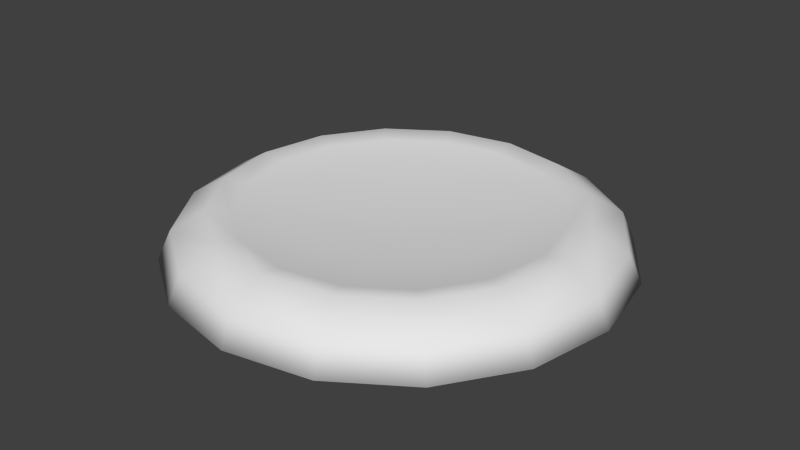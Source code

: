 # Source: Mata_Nui_kanoka_disk_Finished.blend  (saved by Blender 2.59.0; exported with 4.5.12 LTS)
import bpy
from mathutils import Matrix  # noqa: F401  (used for matrix-valued properties, if any)

bpy.ops.wm.read_factory_settings(use_empty=True)
scene = bpy.context.scene
scene.name = 'Scene'

# ---- collections
col_collection_1 = bpy.data.collections.new('Collection 1'); scene.collection.children.link(col_collection_1)

# ---- world
world_world = bpy.data.worlds.new('World'); scene.world = world_world
world_world.color = (0.05088, 0.05088, 0.05088)
world_world.use_sun_shadow = False
world_world.sun_shadow_jitter_overblur = 0.0
world_world.cycles.sampling_method = 'MANUAL'
world_world.cycles.sample_map_resolution = 256

# ---- meshes
me_circle = bpy.data.meshes.new('Circle')
me_circle.from_pydata([(0.0, 1.0, -0.08666), (0.3827, 0.9239, -0.08666), (0.7071, 0.7071, -0.08666), (0.9239, 0.3827, -0.08666), (1.0, -4.371e-08, -0.08666), (0.9239, -0.3827, -0.08666), (0.7071, -0.7071, -0.08666), (0.3827, -0.9239, -0.08666), (1.51e-07, -1.0, -0.08666), (-0.3827, -0.9239, -0.08666), (-0.7071, -0.7071, -0.08666), (-0.9239, -0.3827, -0.08666), (-1.0, 1.192e-08, -0.08666), (-0.9239, 0.3827, -0.08666), (-0.7071, 0.7071, -0.08666), (-0.3827, 0.9239, -0.08666), (-0.3604, 0.87, 0.04066), (-0.6659, 0.6659, 0.04066), (-0.87, 0.3604, 0.04066), (-0.9417, 1.166e-08, 0.04066), (-0.87, -0.3604, 0.04066), (-0.6659, -0.6659, 0.04066), (-0.3604, -0.87, 0.04066), (1.448e-07, -0.9417, 0.04066), (0.3604, -0.87, 0.04066), (0.6659, -0.6659, 0.04066), (0.87, -0.3604, 0.04066), (0.9417, -4.073e-08, 0.04066), (0.87, 0.3604, 0.04066), (0.6659, 0.6659, 0.04066), (0.3604, 0.87, 0.04066), (2.607e-09, 0.9417, 0.04066), (1.309e-08, 0.7885, 0.1343), (0.5575, 0.5575, 0.1343), (0.7285, -0.3017, 0.1343), (-0.3017, -0.7285, 0.1343), (-0.5575, -0.5575, 0.1343), (-0.7885, 1.158e-08, 0.1343), (-0.7285, 0.3017, 0.1343), (-0.3017, 0.7285, 0.1343), (-0.2653, 0.6404, 0.1174), (-0.4902, 0.4902, 0.1174), (-0.6404, 0.2653, 0.1174), (-0.6932, 9.735e-09, 0.1174), (-0.6404, -0.2653, 0.1174), (-0.4902, -0.4902, 0.1174), (-0.2653, -0.6404, 0.1174), (1.26e-07, -0.6932, 0.1174), (0.2653, -0.6404, 0.1174), (0.4902, -0.4902, 0.1174), (0.6404, -0.2653, 0.1174), (0.6932, -2.883e-08, 0.1174), (0.6404, 0.2653, 0.1174), (0.4902, 0.4902, 0.1174), (0.2653, 0.6404, 0.1174), (2.129e-08, 0.6932, 0.1174), (4.157e-08, 0.5024, 0.09406), (0.1923, 0.4642, 0.09406), (0.3553, 0.3553, 0.09406), (0.4642, 0.1923, 0.09406), (0.5024, -1.782e-08, 0.09406), (0.4642, -0.1923, 0.09406), (0.3553, -0.3553, 0.09406), (0.1923, -0.4642, 0.09406), (1.174e-07, -0.5024, 0.09406), (-0.1923, -0.4642, 0.09406), (-0.3553, -0.3553, 0.09406), (-0.4642, -0.1923, 0.09406), (-0.5024, 1.013e-08, 0.09406), (-0.4642, 0.1923, 0.09406), (-0.3553, 0.3553, 0.09406), (-0.1923, 0.4642, 0.09406), (7.431e-08, 3.725e-09, 0.07361), (-0.5575, 0.5575, 0.1343), (-0.7285, -0.3017, 0.1343), (1.321e-07, -0.7885, 0.1343), (0.3017, -0.7285, 0.1343), (0.5575, -0.5575, 0.1343), (0.7885, -3.228e-08, 0.1343), (0.7285, 0.3017, 0.1343), (0.3017, 0.7285, 0.1343), (2.092e-08, 0.7048, 0.1102), (0.4984, 0.4984, 0.1102), (0.7048, -2.855e-08, 0.1102), (0.6512, -0.2697, 0.1102), (0.2697, -0.6512, 0.1102), (1.273e-07, -0.7048, 0.1102), (-0.2697, -0.6512, 0.1102), (-0.4984, -0.4984, 0.1102), (-0.2697, 0.6512, 0.1102), (7.565e-08, 3.637e-09, 0.05596), (-0.1719, 0.415, 0.07424), (-0.3176, 0.3176, 0.07424), (-0.415, 0.1719, 0.07424), (-0.4491, 9.364e-09, 0.07424), (-0.415, -0.1719, 0.07424), (-0.3176, -0.3176, 0.07424), (-0.1719, -0.415, 0.07424), (1.142e-07, -0.4491, 0.07424), (0.1719, -0.415, 0.07424), (0.3176, -0.3176, 0.07424), (0.415, -0.1719, 0.07424), (0.4491, -1.563e-08, 0.07424), (0.415, 0.1719, 0.07424), (0.3176, 0.3176, 0.07424), (0.1719, 0.415, 0.07424), (4.638e-08, 0.4491, 0.07424), (2.825e-08, 0.6197, 0.0951), (0.2371, 0.5725, 0.0951), (0.4382, 0.4382, 0.0951), (0.5725, 0.2371, 0.0951), (0.6197, -2.547e-08, 0.0951), (0.5725, -0.2371, 0.0951), (0.4382, -0.4382, 0.0951), (0.2371, -0.5725, 0.0951), (1.218e-07, -0.6197, 0.0951), (-0.2371, -0.5725, 0.0951), (-0.4382, -0.4382, 0.0951), (-0.5725, -0.2371, 0.0951), (-0.6197, 9.009e-09, 0.0951), (-0.5725, 0.2371, 0.0951), (-0.4382, 0.4382, 0.0951), (-0.2371, 0.5725, 0.0951), (-0.4984, 0.4984, 0.1102), (-0.6512, 0.2697, 0.1102), (-0.7048, 1.066e-08, 0.1102), (-0.6512, -0.2697, 0.1102), (0.4984, -0.4984, 0.1102), (0.6512, 0.2697, 0.1102), (0.2697, 0.6512, 0.1102), (1.155e-08, 0.8418, 0.02651), (0.3221, 0.7777, 0.02651), (0.5952, 0.5952, 0.02651), (0.7777, 0.3221, 0.02651), (0.8418, -3.61e-08, 0.02651), (0.7777, -0.3221, 0.02651), (0.5952, -0.5952, 0.02651), (0.3221, -0.7777, 0.02651), (1.387e-07, -0.8418, 0.02651), (-0.3221, -0.7777, 0.02651), (-0.5952, -0.5952, 0.02651), (-0.7777, -0.3221, 0.02651), (-0.8418, 1.073e-08, 0.02651), (-0.7777, 0.3221, 0.02651), (-0.5952, 0.5952, 0.02651), (-0.3221, 0.7777, 0.02651), (-0.3421, 0.8259, -0.08731), (-0.6321, 0.6321, -0.08731), (-0.8259, 0.3421, -0.08731), (-0.8939, 1.097e-08, -0.08731), (-0.8259, -0.3421, -0.08731), (-0.6321, -0.6321, -0.08731), (-0.3421, -0.8259, -0.08731), (1.442e-07, -0.8939, -0.08731), (0.3421, -0.8259, -0.08731), (0.6321, -0.6321, -0.08731), (0.8259, -0.3421, -0.08731), (0.8939, -3.877e-08, -0.08731), (0.8259, 0.3421, -0.08731), (0.6321, 0.6321, -0.08731), (0.3421, 0.8259, -0.08731), (9.22e-09, 0.8939, -0.08731)], [], [(0, 15, 16, 31), (14, 17, 16, 15), (13, 18, 17, 14), (12, 19, 18, 13), (12, 11, 20, 19), (11, 10, 21, 20), (10, 9, 22, 21), (8, 23, 22, 9), (7, 24, 23, 8), (7, 6, 25, 24), (5, 26, 25, 6), (5, 4, 27, 26), (4, 3, 28, 27), (2, 29, 28, 3), (2, 1, 30, 29), (0, 31, 30, 1), (31, 32, 80, 30), (29, 30, 80, 33), (29, 33, 79, 28), (27, 28, 79, 78), (26, 27, 78, 34), (26, 34, 77, 25), (24, 25, 77, 76), (24, 76, 75, 23), (23, 75, 35, 22), (21, 22, 35, 36), (20, 21, 36, 74), (19, 20, 74, 37), (19, 37, 38, 18), (18, 38, 73, 17), (17, 73, 39, 16), (31, 16, 39, 32), (32, 39, 40, 55), (73, 41, 40, 39), (38, 42, 41, 73), (37, 43, 42, 38), (37, 74, 44, 43), (74, 36, 45, 44), (36, 35, 46, 45), (75, 47, 46, 35), (76, 48, 47, 75), (76, 77, 49, 48), (34, 50, 49, 77), (34, 78, 51, 50), (78, 79, 52, 51), (33, 53, 52, 79), (33, 80, 54, 53), (32, 55, 54, 80), (55, 56, 57, 54), (53, 54, 57, 58), (53, 58, 59, 52), (51, 52, 59, 60), (50, 51, 60, 61), (50, 61, 62, 49), (48, 49, 62, 63), (48, 63, 64, 47), (47, 64, 65, 46), (45, 46, 65, 66), (44, 45, 66, 67), (43, 44, 67, 68), (43, 68, 69, 42), (42, 69, 70, 41), (41, 70, 71, 40), (55, 40, 71, 56), (56, 71, 72), (70, 72, 71), (69, 72, 70), (68, 72, 69), (68, 67, 72), (67, 66, 72), (66, 65, 72), (64, 72, 65), (63, 72, 64), (63, 62, 72), (61, 72, 62), (61, 60, 72), (60, 59, 72), (58, 72, 59), (58, 57, 72), (56, 72, 57), (15, 0, 161, 146), (14, 15, 146, 147), (13, 14, 147, 148), (12, 13, 148, 149), (11, 12, 149, 150), (10, 11, 150, 151), (9, 10, 151, 152), (8, 9, 152, 153), (7, 8, 153, 154), (6, 7, 154, 155), (5, 6, 155, 156), (4, 5, 156, 157), (3, 4, 157, 158), (2, 3, 158, 159), (1, 2, 159, 160), (0, 1, 160, 161), (145, 146, 161, 130), (145, 144, 147, 146), (144, 143, 148, 147), (143, 142, 149, 148), (141, 150, 149, 142), (140, 151, 150, 141), (139, 152, 151, 140), (139, 138, 153, 152), (138, 137, 154, 153), (136, 155, 154, 137), (136, 135, 156, 155), (134, 157, 156, 135), (133, 158, 157, 134), (133, 132, 159, 158), (131, 160, 159, 132), (131, 130, 161, 160), (129, 81, 130, 131), (129, 131, 132, 82), (128, 82, 132, 133), (128, 133, 134, 83), (83, 134, 135, 84), (127, 84, 135, 136), (127, 136, 137, 85), (86, 85, 137, 138), (87, 86, 138, 139), (87, 139, 140, 88), (88, 140, 141, 126), (126, 141, 142, 125), (124, 125, 142, 143), (123, 124, 143, 144), (89, 123, 144, 145), (89, 145, 130, 81), (122, 89, 81, 107), (122, 121, 123, 89), (121, 120, 124, 123), (120, 119, 125, 124), (118, 126, 125, 119), (117, 88, 126, 118), (116, 87, 88, 117), (116, 115, 86, 87), (115, 114, 85, 86), (113, 127, 85, 114), (113, 112, 84, 127), (111, 83, 84, 112), (110, 128, 83, 111), (110, 109, 82, 128), (108, 129, 82, 109), (108, 107, 81, 129), (105, 106, 107, 108), (105, 108, 109, 104), (103, 104, 109, 110), (103, 110, 111, 102), (102, 111, 112, 101), (100, 101, 112, 113), (100, 113, 114, 99), (98, 99, 114, 115), (97, 98, 115, 116), (97, 116, 117, 96), (96, 117, 118, 95), (95, 118, 119, 94), (93, 94, 119, 120), (92, 93, 120, 121), (91, 92, 121, 122), (91, 122, 107, 106), (90, 91, 106), (91, 90, 92), (92, 90, 93), (93, 90, 94), (90, 95, 94), (90, 96, 95), (90, 97, 96), (97, 90, 98), (98, 90, 99), (90, 100, 99), (100, 90, 101), (90, 102, 101), (90, 103, 102), (103, 90, 104), (90, 105, 104), (105, 90, 106)])
me_circle.polygons.foreach_set('use_smooth', [True] * 176)
_uv = me_circle.uv_layers.new(name='UVTex')
_uv.uv.foreach_set('vector', [0.4815, 0.9441, 0.3723, 0.991, 0.3632, 0.95, 0.4577, 0.9099, 0.2524, 0.9925, 0.26, 0.9507, 0.3632, 0.95, 0.3723, 0.991, 0.1396, 0.9469, 0.1642, 0.9107, 0.26, 0.9507, 0.2524, 0.9925, 0.05586, 0.8588, 0.09188, 0.8363, 0.1642, 0.9107, 0.1396, 0.9469, 0.05586, 0.8588, 0.01248, 0.7472, 0.05377, 0.7404, 0.09188, 0.8363, 0.01248, 0.7472, 0.01589, 0.6289, 0.05612, 0.6383, 0.05377, 0.7404, 0.01589, 0.6289, 0.06304, 0.5222, 0.09618, 0.5449, 0.05612, 0.6383, 0.1457, 0.4399, 0.1689, 0.4741, 0.09618, 0.5449, 0.06304, 0.5222, 0.2554, 0.3943, 0.2636, 0.4362, 0.1689, 0.4741, 0.1457, 0.4399, 0.2554, 0.3943, 0.3739, 0.3958, 0.3656, 0.4357, 0.2636, 0.4362, 0.4831, 0.4416, 0.4589, 0.4767, 0.3656, 0.4357, 0.3739, 0.3958, 0.4831, 0.4416, 0.5649, 0.5273, 0.53, 0.5494, 0.4589, 0.4767, 0.5649, 0.5273, 0.6079, 0.6353, 0.5686, 0.6429, 0.53, 0.5494, 0.6079, 0.7512, 0.5676, 0.7438, 0.5686, 0.6429, 0.6079, 0.6353, 0.6079, 0.7512, 0.5644, 0.86, 0.5296, 0.8377, 0.5676, 0.7438, 0.4815, 0.9441, 0.4577, 0.9099, 0.5296, 0.8377, 0.5644, 0.86, 0.4577, 0.9099, 0.43, 0.8687, 0.4883, 0.8103, 0.5296, 0.8377, 0.5676, 0.7438, 0.5296, 0.8377, 0.4883, 0.8103, 0.5195, 0.7342, 0.5676, 0.7438, 0.5195, 0.7342, 0.5201, 0.6522, 0.5686, 0.6429, 0.53, 0.5494, 0.5686, 0.6429, 0.5201, 0.6522, 0.4889, 0.5763, 0.4589, 0.4767, 0.53, 0.5494, 0.4889, 0.5763, 0.4315, 0.5176, 0.4589, 0.4767, 0.4315, 0.5176, 0.3555, 0.4847, 0.3656, 0.4357, 0.2636, 0.4362, 0.3656, 0.4357, 0.3555, 0.4847, 0.2728, 0.4845, 0.2636, 0.4362, 0.2728, 0.4845, 0.1964, 0.5152, 0.1689, 0.4741, 0.1689, 0.4741, 0.1964, 0.5152, 0.1373, 0.5726, 0.09618, 0.5449, 0.05612, 0.6383, 0.09618, 0.5449, 0.1373, 0.5726, 0.1046, 0.6484, 0.05377, 0.7404, 0.05612, 0.6383, 0.1046, 0.6484, 0.103, 0.7315, 0.09188, 0.8363, 0.05377, 0.7404, 0.103, 0.7315, 0.1341, 0.8089, 0.09188, 0.8363, 0.1341, 0.8089, 0.1926, 0.8691, 0.1642, 0.9107, 0.1642, 0.9107, 0.1926, 0.8691, 0.2702, 0.9013, 0.26, 0.9507, 0.26, 0.9507, 0.2702, 0.9013, 0.3537, 0.9009, 0.3632, 0.95, 0.4577, 0.9099, 0.3632, 0.95, 0.3537, 0.9009, 0.43, 0.8687, 0.43, 0.8687, 0.3537, 0.9009, 0.3485, 0.8752, 0.4155, 0.8471, 0.2702, 0.9013, 0.2753, 0.8754, 0.3485, 0.8752, 0.3537, 0.9009, 0.1926, 0.8691, 0.2075, 0.8471, 0.2753, 0.8754, 0.2702, 0.9013, 0.1341, 0.8089, 0.1561, 0.7946, 0.2075, 0.8471, 0.1926, 0.8691, 0.1341, 0.8089, 0.103, 0.7315, 0.1289, 0.7267, 0.1561, 0.7946, 0.103, 0.7315, 0.1046, 0.6484, 0.1301, 0.6539, 0.1289, 0.7267, 0.1046, 0.6484, 0.1373, 0.5726, 0.1588, 0.5873, 0.1301, 0.6539, 0.1964, 0.5152, 0.2106, 0.5369, 0.1588, 0.5873, 0.1373, 0.5726, 0.2728, 0.4845, 0.2777, 0.51, 0.2106, 0.5369, 0.1964, 0.5152, 0.2728, 0.4845, 0.3555, 0.4847, 0.3502, 0.5103, 0.2777, 0.51, 0.4315, 0.5176, 0.4168, 0.5389, 0.3502, 0.5103, 0.3555, 0.4847, 0.4315, 0.5176, 0.4889, 0.5763, 0.4673, 0.5905, 0.4168, 0.5389, 0.4889, 0.5763, 0.5201, 0.6522, 0.4946, 0.6571, 0.4673, 0.5905, 0.5195, 0.7342, 0.4942, 0.7291, 0.4946, 0.6571, 0.5201, 0.6522, 0.5195, 0.7342, 0.4883, 0.8103, 0.4667, 0.7959, 0.4942, 0.7291, 0.43, 0.8687, 0.4155, 0.8471, 0.4667, 0.7959, 0.4883, 0.8103, 0.4155, 0.8471, 0.3868, 0.8043, 0.424, 0.7673, 0.4667, 0.7959, 0.4942, 0.7291, 0.4667, 0.7959, 0.424, 0.7673, 0.444, 0.7191, 0.4942, 0.7291, 0.444, 0.7191, 0.4443, 0.6669, 0.4946, 0.6571, 0.4673, 0.5905, 0.4946, 0.6571, 0.4443, 0.6669, 0.4245, 0.6186, 0.4168, 0.5389, 0.4673, 0.5905, 0.4245, 0.6186, 0.3879, 0.5813, 0.4168, 0.5389, 0.3879, 0.5813, 0.3397, 0.5608, 0.3502, 0.5103, 0.2777, 0.51, 0.3502, 0.5103, 0.3397, 0.5608, 0.2873, 0.5604, 0.2777, 0.51, 0.2873, 0.5604, 0.2387, 0.5799, 0.2106, 0.5369, 0.2106, 0.5369, 0.2387, 0.5799, 0.2012, 0.6165, 0.1588, 0.5873, 0.1301, 0.6539, 0.1588, 0.5873, 0.2012, 0.6165, 0.1806, 0.6646, 0.1289, 0.7267, 0.1301, 0.6539, 0.1806, 0.6646, 0.1799, 0.7173, 0.1561, 0.7946, 0.1289, 0.7267, 0.1799, 0.7173, 0.1996, 0.7662, 0.1561, 0.7946, 0.1996, 0.7662, 0.2367, 0.804, 0.2075, 0.8471, 0.2075, 0.8471, 0.2367, 0.804, 0.2855, 0.8245, 0.2753, 0.8754, 0.2753, 0.8754, 0.2855, 0.8245, 0.3383, 0.8245, 0.3485, 0.8752, 0.4155, 0.8471, 0.3485, 0.8752, 0.3383, 0.8245, 0.3868, 0.8043, 0.3868, 0.8043, 0.3383, 0.8245, 0.3124, 0.6923, 0.2855, 0.8245, 0.3124, 0.6923, 0.3383, 0.8245, 0.2367, 0.804, 0.3124, 0.6923, 0.2855, 0.8245, 0.1996, 0.7662, 0.3124, 0.6923, 0.2367, 0.804, 0.1996, 0.7662, 0.1799, 0.7173, 0.3124, 0.6923, 0.1799, 0.7173, 0.1806, 0.6646, 0.3124, 0.6923, 0.1806, 0.6646, 0.2012, 0.6165, 0.3124, 0.6923, 0.2387, 0.5799, 0.3124, 0.6923, 0.2012, 0.6165, 0.2873, 0.5604, 0.3124, 0.6923, 0.2387, 0.5799, 0.2873, 0.5604, 0.3397, 0.5608, 0.3124, 0.6923, 0.3879, 0.5813, 0.3124, 0.6923, 0.3397, 0.5608, 0.3879, 0.5813, 0.4245, 0.6186, 0.3124, 0.6923, 0.4245, 0.6186, 0.4443, 0.6669, 0.3124, 0.6923, 0.444, 0.7191, 0.3124, 0.6923, 0.4443, 0.6669, 0.444, 0.7191, 0.424, 0.7673, 0.3124, 0.6923, 0.3868, 0.8043, 0.3124, 0.6923, 0.424, 0.7673, 0.488, 0.1241, 0.5636, 0.04734, 0.5797, 0.07138, 0.5121, 0.14, 0.4459, 0.2223, 0.488, 0.1241, 0.5121, 0.14, 0.4741, 0.2281, 0.4439, 0.3299, 0.4459, 0.2223, 0.4741, 0.2281, 0.4721, 0.3248, 0.4833, 0.4322, 0.4439, 0.3299, 0.4721, 0.3248, 0.5086, 0.4159, 0.5609, 0.5123, 0.4833, 0.4322, 0.5086, 0.4159, 0.5774, 0.4877, 0.6648, 0.5541, 0.5609, 0.5123, 0.5774, 0.4877, 0.6703, 0.5243, 0.7759, 0.5516, 0.6648, 0.5541, 0.6703, 0.5243, 0.7693, 0.5228, 0.8757, 0.5067, 0.7759, 0.5516, 0.7693, 0.5228, 0.8587, 0.483, 0.9499, 0.428, 0.8757, 0.5067, 0.8587, 0.483, 0.9254, 0.4127, 0.9885, 0.3281, 0.9499, 0.428, 0.9254, 0.4127, 0.9601, 0.3231, 0.9885, 0.2205, 0.9885, 0.3281, 0.9601, 0.3231, 0.9602, 0.2266, 0.9448, 0.1213, 0.9885, 0.2205, 0.9602, 0.2266, 0.9213, 0.138, 0.8675, 0.0479, 0.9448, 0.1213, 0.9213, 0.138, 0.8523, 0.0719, 0.7699, 0.009544, 0.8675, 0.0479, 0.8523, 0.0719, 0.7644, 0.03689, 0.6642, 0.007415, 0.7699, 0.009544, 0.7644, 0.03689, 0.6695, 0.03598, 0.5636, 0.04734, 0.6642, 0.007415, 0.6695, 0.03598, 0.5797, 0.07138, 0.5389, 0.1582, 0.5121, 0.14, 0.5797, 0.07138, 0.5988, 0.1003, 0.5389, 0.1582, 0.5067, 0.2353, 0.4741, 0.2281, 0.5121, 0.14, 0.5067, 0.2353, 0.5055, 0.3189, 0.4721, 0.3248, 0.4741, 0.2281, 0.5055, 0.3189, 0.5375, 0.3973, 0.5086, 0.4159, 0.4721, 0.3248, 0.5974, 0.4579, 0.5774, 0.4877, 0.5086, 0.4159, 0.5375, 0.3973, 0.6765, 0.4903, 0.6703, 0.5243, 0.5774, 0.4877, 0.5974, 0.4579, 0.7617, 0.4894, 0.7693, 0.5228, 0.6703, 0.5243, 0.6765, 0.4903, 0.7617, 0.4894, 0.839, 0.4554, 0.8587, 0.483, 0.7693, 0.5228, 0.839, 0.4554, 0.897, 0.3949, 0.9254, 0.4127, 0.8587, 0.483, 0.9281, 0.3172, 0.9601, 0.3231, 0.9254, 0.4127, 0.897, 0.3949, 0.9281, 0.3172, 0.9263, 0.2338, 0.9602, 0.2266, 0.9601, 0.3231, 0.8939, 0.1572, 0.9213, 0.138, 0.9602, 0.2266, 0.9263, 0.2338, 0.8346, 0.09974, 0.8523, 0.0719, 0.9213, 0.138, 0.8939, 0.1572, 0.8346, 0.09974, 0.7582, 0.06833, 0.7644, 0.03689, 0.8523, 0.0719, 0.6755, 0.06863, 0.6695, 0.03598, 0.7644, 0.03689, 0.7582, 0.06833, 0.6755, 0.06863, 0.5988, 0.1003, 0.5797, 0.07138, 0.6695, 0.03598, 0.6836, 0.1079, 0.6213, 0.1335, 0.5988, 0.1003, 0.6755, 0.06863, 0.6836, 0.1079, 0.6755, 0.06863, 0.7582, 0.06833, 0.7505, 0.108, 0.8124, 0.1331, 0.7505, 0.108, 0.7582, 0.06833, 0.8346, 0.09974, 0.8124, 0.1331, 0.8346, 0.09974, 0.8939, 0.1572, 0.8606, 0.1802, 0.8606, 0.1802, 0.8939, 0.1572, 0.9263, 0.2338, 0.887, 0.2424, 0.8879, 0.3098, 0.887, 0.2424, 0.9263, 0.2338, 0.9281, 0.3172, 0.8879, 0.3098, 0.9281, 0.3172, 0.897, 0.3949, 0.8631, 0.3726, 0.8159, 0.4216, 0.8631, 0.3726, 0.897, 0.3949, 0.839, 0.4554, 0.753, 0.449, 0.8159, 0.4216, 0.839, 0.4554, 0.7617, 0.4894, 0.753, 0.449, 0.7617, 0.4894, 0.6765, 0.4903, 0.6842, 0.4495, 0.6842, 0.4495, 0.6765, 0.4903, 0.5974, 0.4579, 0.6204, 0.4235, 0.6204, 0.4235, 0.5974, 0.4579, 0.5375, 0.3973, 0.572, 0.3746, 0.5459, 0.3113, 0.572, 0.3746, 0.5375, 0.3973, 0.5055, 0.3189, 0.5466, 0.2431, 0.5459, 0.3113, 0.5055, 0.3189, 0.5067, 0.2353, 0.573, 0.1808, 0.5466, 0.2431, 0.5067, 0.2353, 0.5389, 0.1582, 0.573, 0.1808, 0.5389, 0.1582, 0.5988, 0.1003, 0.6213, 0.1335, 0.5907, 0.1927, 0.573, 0.1808, 0.6213, 0.1335, 0.6329, 0.1512, 0.5907, 0.1927, 0.5676, 0.2475, 0.5466, 0.2431, 0.573, 0.1808, 0.5676, 0.2475, 0.5671, 0.3073, 0.5459, 0.3113, 0.5466, 0.2431, 0.5671, 0.3073, 0.5899, 0.3627, 0.572, 0.3746, 0.5459, 0.3113, 0.6324, 0.4054, 0.6204, 0.4235, 0.572, 0.3746, 0.5899, 0.3627, 0.6883, 0.4282, 0.6842, 0.4495, 0.6204, 0.4235, 0.6324, 0.4054, 0.7486, 0.4278, 0.753, 0.449, 0.6842, 0.4495, 0.6883, 0.4282, 0.7486, 0.4278, 0.8037, 0.404, 0.8159, 0.4216, 0.753, 0.449, 0.8037, 0.404, 0.8451, 0.3611, 0.8631, 0.3726, 0.8159, 0.4216, 0.867, 0.306, 0.8879, 0.3098, 0.8631, 0.3726, 0.8451, 0.3611, 0.867, 0.306, 0.8662, 0.2467, 0.887, 0.2424, 0.8879, 0.3098, 0.8431, 0.1922, 0.8606, 0.1802, 0.887, 0.2424, 0.8662, 0.2467, 0.8008, 0.1508, 0.8124, 0.1331, 0.8606, 0.1802, 0.8431, 0.1922, 0.8008, 0.1508, 0.7464, 0.1287, 0.7505, 0.108, 0.8124, 0.1331, 0.6876, 0.1288, 0.6836, 0.1079, 0.7505, 0.108, 0.7464, 0.1287, 0.6876, 0.1288, 0.6329, 0.1512, 0.6213, 0.1335, 0.6836, 0.1079, 0.6957, 0.1698, 0.6561, 0.1862, 0.6329, 0.1512, 0.6876, 0.1288, 0.6957, 0.1698, 0.6876, 0.1288, 0.7464, 0.1287, 0.7384, 0.1697, 0.7779, 0.1858, 0.7384, 0.1697, 0.7464, 0.1287, 0.8008, 0.1508, 0.7779, 0.1858, 0.8008, 0.1508, 0.8431, 0.1922, 0.8084, 0.2159, 0.8084, 0.2159, 0.8431, 0.1922, 0.8662, 0.2467, 0.8251, 0.2553, 0.8256, 0.2982, 0.8251, 0.2553, 0.8662, 0.2467, 0.867, 0.306, 0.8256, 0.2982, 0.867, 0.306, 0.8451, 0.3611, 0.8097, 0.3381, 0.7796, 0.369, 0.8097, 0.3381, 0.8451, 0.3611, 0.8037, 0.404, 0.7398, 0.386, 0.7796, 0.369, 0.8037, 0.404, 0.7486, 0.4278, 0.7398, 0.386, 0.7486, 0.4278, 0.6883, 0.4282, 0.6964, 0.3863, 0.6964, 0.3863, 0.6883, 0.4282, 0.6324, 0.4054, 0.6561, 0.3699, 0.6561, 0.3699, 0.6324, 0.4054, 0.5899, 0.3627, 0.6254, 0.3391, 0.6088, 0.2992, 0.6254, 0.3391, 0.5899, 0.3627, 0.5671, 0.3073, 0.609, 0.256, 0.6088, 0.2992, 0.5671, 0.3073, 0.5676, 0.2475, 0.6256, 0.2164, 0.609, 0.256, 0.5676, 0.2475, 0.5907, 0.1927, 0.6256, 0.2164, 0.5907, 0.1927, 0.6329, 0.1512, 0.6561, 0.1862, 0.7173, 0.2776, 0.6256, 0.2164, 0.6561, 0.1862, 0.6256, 0.2164, 0.7173, 0.2776, 0.609, 0.256, 0.609, 0.256, 0.7173, 0.2776, 0.6088, 0.2992, 0.6088, 0.2992, 0.7173, 0.2776, 0.6254, 0.3391, 0.7173, 0.2776, 0.6561, 0.3699, 0.6254, 0.3391, 0.7173, 0.2776, 0.6964, 0.3863, 0.6561, 0.3699, 0.7173, 0.2776, 0.7398, 0.386, 0.6964, 0.3863, 0.7398, 0.386, 0.7173, 0.2776, 0.7796, 0.369, 0.7796, 0.369, 0.7173, 0.2776, 0.8097, 0.3381, 0.7173, 0.2776, 0.8256, 0.2982, 0.8097, 0.3381, 0.8256, 0.2982, 0.7173, 0.2776, 0.8251, 0.2553, 0.7173, 0.2776, 0.8084, 0.2159, 0.8251, 0.2553, 0.7173, 0.2776, 0.7779, 0.1858, 0.8084, 0.2159, 0.7779, 0.1858, 0.7173, 0.2776, 0.7384, 0.1697, 0.7173, 0.2776, 0.6957, 0.1698, 0.7384, 0.1697, 0.6957, 0.1698, 0.7173, 0.2776, 0.6561, 0.1862])
me_circle.use_remesh_preserve_volume = False
me_circle.use_remesh_preserve_attributes = False
me_circle.use_mirror_vertex_groups = False
me_circle.update()

# ---- objects
ob_circle = bpy.data.objects.new('Circle', me_circle)

# ---- transforms, parenting, visibility, modifiers, constraints
ob_circle.location = (0.0, 0.0, 0.0)
ob_circle.lineart.crease_threshold = 0.0
_vg = ob_circle.vertex_groups.new(name='Top')
_vg = ob_circle.vertex_groups.new(name='Bottom')

# ---- collection membership
col_collection_1.objects.link(ob_circle)

# ---- scene / render settings (as saved in the file)
scene.frame_start = 1; scene.frame_end = 250; scene.frame_set(1)
scene.render.engine = 'BLENDER_EEVEE_NEXT'
scene.render.image_settings.color_mode = 'RGB'
scene.render.image_settings.compression = 90
scene.render.resolution_percentage = 50
scene.render.dither_intensity = 0.0
scene.render.bake_margin = 2
scene.render.bake_bias = 0.0
scene.cycles.use_denoising = False
scene.cycles.samples = 10
scene.cycles.sampling_pattern = 'TABULATED_SOBOL'
scene.cycles.light_sampling_threshold = 0.0
scene.cycles.use_adaptive_sampling = False
scene.cycles.use_light_tree = False
scene.cycles.blur_glossy = 0.0
scene.cycles.volume_bounces = 1
scene.cycles.pixel_filter_type = 'GAUSSIAN'
scene.cycles.sample_clamp_indirect = 0.0
scene.view_settings.view_transform = 'Standard'
bpy.context.view_layer.update()

# ---- added for rendering (the .blend has no active camera and no usable light): camera, sun
cam_auto = bpy.data.cameras.new('AutoCamera')
cam_auto.lens = 50.0
cam_auto.sensor_width = 36.0
cam_auto.clip_end = 1000.0
ob_auto_camera = bpy.data.objects.new('AutoCamera', cam_auto)
scene.collection.objects.link(ob_auto_camera)
ob_auto_camera.location = (2.62495, -3.14994, 2.12348)
ob_auto_camera.rotation_euler = (1.09748, -7.21219e-08, 0.694738)
scene.camera = ob_auto_camera
light_auto_sun = bpy.data.lights.new('AutoSun', 'SUN')
light_auto_sun.energy = 3.0
light_auto_sun.angle = 0.0523599
ob_auto_sun = bpy.data.objects.new('AutoSun', light_auto_sun)
scene.collection.objects.link(ob_auto_sun)
ob_auto_sun.rotation_euler = (0.872665, 0.174533, 0.523599)
bpy.context.view_layer.update()
